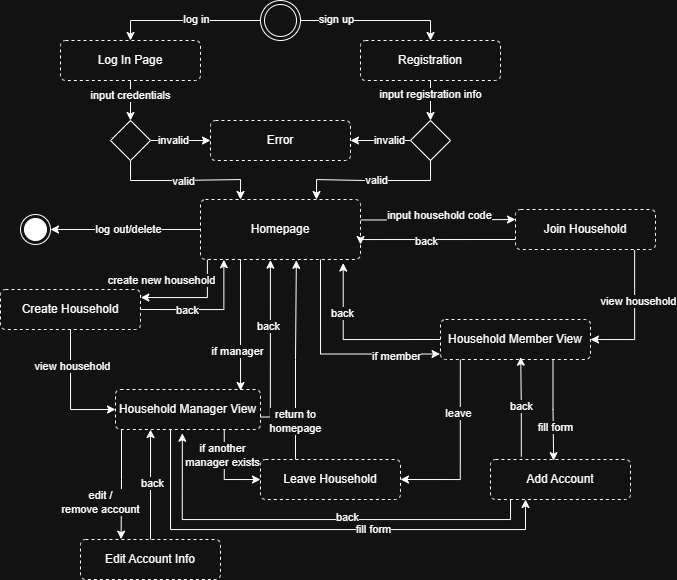

The diagram above was exported from draw.io. Its source (the exported page's mxGraphModel, read from the mxfile embedded in the PNG):
<mxGraphModel dx="941" dy="569" grid="1" gridSize="10" guides="1" tooltips="1" connect="1" arrows="1" fold="1" page="1" pageScale="1" pageWidth="850" pageHeight="1100" math="0" shadow="0">
  <root>
    <mxCell id="0" />
    <mxCell id="1" parent="0" />
    <mxCell id="VE692xiV9tUUi1Sfho4_-12" edge="1" parent="1" source="Of0VxhIoin6lcsNiB8k4-1" style="edgeStyle=orthogonalEdgeStyle;rounded=0;orthogonalLoop=1;jettySize=auto;html=1;exitX=0;exitY=0.5;exitDx=0;exitDy=0;entryX=0.5;entryY=0;entryDx=0;entryDy=0;" target="Of0VxhIoin6lcsNiB8k4-2">
      <mxGeometry relative="1" as="geometry">
        <mxPoint x="189.7199999999999" y="226.51999999999998" as="targetPoint" />
      </mxGeometry>
    </mxCell>
    <mxCell id="VE692xiV9tUUi1Sfho4_-73" connectable="0" parent="VE692xiV9tUUi1Sfho4_-12" style="edgeLabel;html=1;align=center;verticalAlign=middle;resizable=0;points=[];" value="log in" vertex="1">
      <mxGeometry relative="1" x="-0.1338" as="geometry">
        <mxPoint y="-1" as="offset" />
      </mxGeometry>
    </mxCell>
    <mxCell id="VE692xiV9tUUi1Sfho4_-13" edge="1" parent="1" source="Of0VxhIoin6lcsNiB8k4-1" style="edgeStyle=orthogonalEdgeStyle;rounded=0;orthogonalLoop=1;jettySize=auto;html=1;exitX=1;exitY=0.5;exitDx=0;exitDy=0;entryX=0.5;entryY=0;entryDx=0;entryDy=0;" target="Of0VxhIoin6lcsNiB8k4-3">
      <mxGeometry relative="1" as="geometry">
        <mxPoint x="490" y="228" as="targetPoint" />
      </mxGeometry>
    </mxCell>
    <mxCell id="VE692xiV9tUUi1Sfho4_-74" connectable="0" parent="VE692xiV9tUUi1Sfho4_-13" style="edgeLabel;html=1;align=center;verticalAlign=middle;resizable=0;points=[];" value="sign up" vertex="1">
      <mxGeometry relative="1" x="-0.526" y="-1" as="geometry">
        <mxPoint y="-2" as="offset" />
      </mxGeometry>
    </mxCell>
    <mxCell id="Of0VxhIoin6lcsNiB8k4-1" parent="1" style="ellipse;shape=doubleEllipse;html=1;dashed=0;whiteSpace=wrap;aspect=fixed;" value="" vertex="1">
      <mxGeometry height="40" width="40" x="320" y="171" as="geometry" />
    </mxCell>
    <mxCell id="VE692xiV9tUUi1Sfho4_-14" edge="1" parent="1" source="Of0VxhIoin6lcsNiB8k4-2" style="edgeStyle=orthogonalEdgeStyle;rounded=0;orthogonalLoop=1;jettySize=auto;html=1;exitX=0.5;exitY=1;exitDx=0;exitDy=0;entryX=0.5;entryY=0;entryDx=0;entryDy=0;" target="Of0VxhIoin6lcsNiB8k4-4">
      <mxGeometry relative="1" as="geometry" />
    </mxCell>
    <mxCell id="VE692xiV9tUUi1Sfho4_-71" connectable="0" parent="VE692xiV9tUUi1Sfho4_-14" style="edgeLabel;html=1;align=center;verticalAlign=middle;resizable=0;points=[];" value="input credentials" vertex="1">
      <mxGeometry relative="1" x="-0.3986" y="2" as="geometry">
        <mxPoint x="-2" y="2" as="offset" />
      </mxGeometry>
    </mxCell>
    <mxCell id="Of0VxhIoin6lcsNiB8k4-2" parent="1" style="html=1;align=center;verticalAlign=middle;rounded=1;absoluteArcSize=1;arcSize=10;dashed=1;whiteSpace=wrap;" value="Log In Page" vertex="1">
      <mxGeometry height="40" width="140" x="120" y="211" as="geometry" />
    </mxCell>
    <mxCell id="VE692xiV9tUUi1Sfho4_-16" edge="1" parent="1" source="Of0VxhIoin6lcsNiB8k4-3" style="edgeStyle=orthogonalEdgeStyle;rounded=0;orthogonalLoop=1;jettySize=auto;html=1;exitX=0.5;exitY=1;exitDx=0;exitDy=0;entryX=0.5;entryY=0;entryDx=0;entryDy=0;" target="Of0VxhIoin6lcsNiB8k4-5">
      <mxGeometry relative="1" as="geometry" />
    </mxCell>
    <mxCell id="VE692xiV9tUUi1Sfho4_-72" connectable="0" parent="VE692xiV9tUUi1Sfho4_-16" style="edgeLabel;html=1;align=center;verticalAlign=middle;resizable=0;points=[];" value="input registration info" vertex="1">
      <mxGeometry relative="1" x="-0.3333" y="-1" as="geometry">
        <mxPoint x="1" as="offset" />
      </mxGeometry>
    </mxCell>
    <mxCell id="Of0VxhIoin6lcsNiB8k4-3" parent="1" style="html=1;align=center;verticalAlign=middle;rounded=1;absoluteArcSize=1;arcSize=10;dashed=1;whiteSpace=wrap;" value="Registration" vertex="1">
      <mxGeometry height="40" width="140" x="420" y="211" as="geometry" />
    </mxCell>
    <mxCell id="VE692xiV9tUUi1Sfho4_-7" edge="1" parent="1" source="Of0VxhIoin6lcsNiB8k4-4" style="edgeStyle=orthogonalEdgeStyle;rounded=0;orthogonalLoop=1;jettySize=auto;html=1;exitX=1;exitY=0.5;exitDx=0;exitDy=0;entryX=0;entryY=0.5;entryDx=0;entryDy=0;" target="Of0VxhIoin6lcsNiB8k4-7">
      <mxGeometry relative="1" as="geometry" />
    </mxCell>
    <mxCell id="VE692xiV9tUUi1Sfho4_-9" connectable="0" parent="VE692xiV9tUUi1Sfho4_-7" style="edgeLabel;html=1;align=center;verticalAlign=middle;resizable=0;points=[];" value="invalid" vertex="1">
      <mxGeometry relative="1" x="-0.2485" y="-3" as="geometry">
        <mxPoint y="-3" as="offset" />
      </mxGeometry>
    </mxCell>
    <mxCell id="VE692xiV9tUUi1Sfho4_-20" edge="1" parent="1" source="Of0VxhIoin6lcsNiB8k4-4" style="edgeStyle=orthogonalEdgeStyle;rounded=0;orthogonalLoop=1;jettySize=auto;html=1;exitX=0.5;exitY=1;exitDx=0;exitDy=0;entryX=0.25;entryY=0;entryDx=0;entryDy=0;" target="Of0VxhIoin6lcsNiB8k4-6">
      <mxGeometry relative="1" as="geometry" />
    </mxCell>
    <mxCell id="VE692xiV9tUUi1Sfho4_-70" connectable="0" parent="VE692xiV9tUUi1Sfho4_-20" style="edgeLabel;html=1;align=center;verticalAlign=middle;resizable=0;points=[];" value="valid" vertex="1">
      <mxGeometry relative="1" x="-0.0298" y="-1" as="geometry">
        <mxPoint as="offset" />
      </mxGeometry>
    </mxCell>
    <mxCell id="Of0VxhIoin6lcsNiB8k4-4" parent="1" style="rhombus;whiteSpace=wrap;html=1;" value="" vertex="1">
      <mxGeometry height="40" width="40" x="170" y="291" as="geometry" />
    </mxCell>
    <mxCell id="VE692xiV9tUUi1Sfho4_-8" edge="1" parent="1" style="edgeStyle=orthogonalEdgeStyle;rounded=0;orthogonalLoop=1;jettySize=auto;html=1;exitX=0;exitY=0.5;exitDx=0;exitDy=0;entryX=1;entryY=0.5;entryDx=0;entryDy=0;">
      <mxGeometry relative="1" as="geometry">
        <mxPoint x="470" y="311" as="sourcePoint" />
        <mxPoint x="410" y="311" as="targetPoint" />
      </mxGeometry>
    </mxCell>
    <mxCell id="VE692xiV9tUUi1Sfho4_-10" connectable="0" parent="VE692xiV9tUUi1Sfho4_-8" style="edgeLabel;html=1;align=center;verticalAlign=middle;resizable=0;points=[];" value="invalid" vertex="1">
      <mxGeometry relative="1" x="-0.297" y="-1" as="geometry">
        <mxPoint x="-1" y="1" as="offset" />
      </mxGeometry>
    </mxCell>
    <mxCell id="Of0VxhIoin6lcsNiB8k4-5" parent="1" style="rhombus;whiteSpace=wrap;html=1;" value="" vertex="1">
      <mxGeometry height="40" width="40" x="470" y="291" as="geometry" />
    </mxCell>
    <mxCell id="VE692xiV9tUUi1Sfho4_-18" edge="1" parent="1" source="Of0VxhIoin6lcsNiB8k4-6" style="edgeStyle=orthogonalEdgeStyle;rounded=0;orthogonalLoop=1;jettySize=auto;html=1;exitX=0;exitY=0.5;exitDx=0;exitDy=0;entryX=1;entryY=0.5;entryDx=0;entryDy=0;" target="VE692xiV9tUUi1Sfho4_-17">
      <mxGeometry relative="1" as="geometry" />
    </mxCell>
    <mxCell id="VE692xiV9tUUi1Sfho4_-19" connectable="0" parent="VE692xiV9tUUi1Sfho4_-18" style="edgeLabel;html=1;align=center;verticalAlign=middle;resizable=0;points=[];" value="log out/delete" vertex="1">
      <mxGeometry relative="1" x="-0.1928" y="-1" as="geometry">
        <mxPoint x="-12" y="1" as="offset" />
      </mxGeometry>
    </mxCell>
    <mxCell id="VE692xiV9tUUi1Sfho4_-22" edge="1" parent="1" source="Of0VxhIoin6lcsNiB8k4-6" style="edgeStyle=orthogonalEdgeStyle;rounded=0;orthogonalLoop=1;jettySize=auto;html=1;exitX=0.993;exitY=0.341;exitDx=0;exitDy=0;entryX=0;entryY=0.25;entryDx=0;entryDy=0;exitPerimeter=0;" target="VE692xiV9tUUi1Sfho4_-1">
      <mxGeometry relative="1" as="geometry" />
    </mxCell>
    <mxCell id="VE692xiV9tUUi1Sfho4_-24" connectable="0" parent="VE692xiV9tUUi1Sfho4_-22" style="edgeLabel;html=1;align=center;verticalAlign=middle;resizable=0;points=[];" value="input household code" vertex="1">
      <mxGeometry relative="1" x="-0.1926" y="-2" as="geometry">
        <mxPoint x="17" y="-7" as="offset" />
      </mxGeometry>
    </mxCell>
    <mxCell id="VE692xiV9tUUi1Sfho4_-32" edge="1" parent="1" source="Of0VxhIoin6lcsNiB8k4-6" style="edgeStyle=orthogonalEdgeStyle;rounded=0;orthogonalLoop=1;jettySize=auto;html=1;exitX=0.043;exitY=0.999;exitDx=0;exitDy=0;entryX=1.002;entryY=0.19;entryDx=0;entryDy=0;exitPerimeter=0;entryPerimeter=0;" target="VE692xiV9tUUi1Sfho4_-26">
      <mxGeometry relative="1" as="geometry">
        <Array as="points">
          <mxPoint x="267" y="468" />
          <mxPoint x="200" y="468" />
        </Array>
      </mxGeometry>
    </mxCell>
    <mxCell id="VE692xiV9tUUi1Sfho4_-42" connectable="0" parent="VE692xiV9tUUi1Sfho4_-32" style="edgeLabel;html=1;align=center;verticalAlign=middle;resizable=0;points=[];" value="create new household" vertex="1">
      <mxGeometry relative="1" x="0.4027" as="geometry">
        <mxPoint x="-11" y="-18" as="offset" />
      </mxGeometry>
    </mxCell>
    <mxCell id="Of0VxhIoin6lcsNiB8k4-6" parent="1" style="html=1;align=center;verticalAlign=middle;rounded=1;absoluteArcSize=1;arcSize=10;dashed=1;whiteSpace=wrap;" value="Homepage" vertex="1">
      <mxGeometry height="60" width="160" x="260" y="370" as="geometry" />
    </mxCell>
    <mxCell id="Of0VxhIoin6lcsNiB8k4-7" parent="1" style="html=1;align=center;verticalAlign=middle;rounded=1;absoluteArcSize=1;arcSize=10;dashed=1;whiteSpace=wrap;" value="Error" vertex="1">
      <mxGeometry height="40" width="140" x="270" y="291" as="geometry" />
    </mxCell>
    <mxCell id="VE692xiV9tUUi1Sfho4_-23" edge="1" parent="1" source="VE692xiV9tUUi1Sfho4_-1" style="edgeStyle=orthogonalEdgeStyle;rounded=0;orthogonalLoop=1;jettySize=auto;html=1;exitX=0;exitY=0.75;exitDx=0;exitDy=0;entryX=1;entryY=0.75;entryDx=0;entryDy=0;" target="Of0VxhIoin6lcsNiB8k4-6">
      <mxGeometry relative="1" as="geometry">
        <Array as="points">
          <mxPoint x="420" y="410" />
        </Array>
      </mxGeometry>
    </mxCell>
    <mxCell id="VE692xiV9tUUi1Sfho4_-25" connectable="0" parent="VE692xiV9tUUi1Sfho4_-23" style="edgeLabel;html=1;align=center;verticalAlign=middle;resizable=0;points=[];" value="back" vertex="1">
      <mxGeometry relative="1" x="0.1244" y="1" as="geometry">
        <mxPoint as="offset" />
      </mxGeometry>
    </mxCell>
    <mxCell id="VE692xiV9tUUi1Sfho4_-28" edge="1" parent="1" source="VE692xiV9tUUi1Sfho4_-1" style="edgeStyle=orthogonalEdgeStyle;rounded=0;orthogonalLoop=1;jettySize=auto;html=1;exitX=0.851;exitY=1.016;exitDx=0;exitDy=0;entryX=1;entryY=0.5;entryDx=0;entryDy=0;exitPerimeter=0;" target="VE692xiV9tUUi1Sfho4_-3">
      <mxGeometry relative="1" as="geometry" />
    </mxCell>
    <mxCell id="VE692xiV9tUUi1Sfho4_-29" connectable="0" parent="VE692xiV9tUUi1Sfho4_-28" style="edgeLabel;html=1;align=center;verticalAlign=middle;resizable=0;points=[];" value="view household" vertex="1">
      <mxGeometry relative="1" x="-0.2449" y="3" as="geometry">
        <mxPoint as="offset" />
      </mxGeometry>
    </mxCell>
    <mxCell id="VE692xiV9tUUi1Sfho4_-1" parent="1" style="html=1;align=center;verticalAlign=middle;rounded=1;absoluteArcSize=1;arcSize=10;dashed=1;whiteSpace=wrap;" value="Join Household" vertex="1">
      <mxGeometry height="40" width="140" x="575" y="380" as="geometry" />
    </mxCell>
    <mxCell id="VE692xiV9tUUi1Sfho4_-51" edge="1" parent="1" source="VE692xiV9tUUi1Sfho4_-2" style="edgeStyle=orthogonalEdgeStyle;rounded=0;orthogonalLoop=1;jettySize=auto;html=1;exitX=0.75;exitY=1;exitDx=0;exitDy=0;entryX=0;entryY=0.5;entryDx=0;entryDy=0;" target="VE692xiV9tUUi1Sfho4_-43">
      <mxGeometry relative="1" as="geometry" />
    </mxCell>
    <mxCell id="VE692xiV9tUUi1Sfho4_-52" connectable="0" parent="VE692xiV9tUUi1Sfho4_-51" style="edgeLabel;html=1;align=center;verticalAlign=middle;resizable=0;points=[];" value="if another&lt;div&gt;manager exists&lt;/div&gt;" vertex="1">
      <mxGeometry relative="1" x="-0.4066" y="-2" as="geometry">
        <mxPoint as="offset" />
      </mxGeometry>
    </mxCell>
    <mxCell id="tqwuiyHRxE4MVQiblc7w-2" edge="1" parent="1" source="VE692xiV9tUUi1Sfho4_-2" style="edgeStyle=orthogonalEdgeStyle;rounded=0;orthogonalLoop=1;jettySize=auto;html=1;exitX=0.394;exitY=0.965;exitDx=0;exitDy=0;entryX=0.25;entryY=1;entryDx=0;entryDy=0;exitPerimeter=0;" target="VE692xiV9tUUi1Sfho4_-55">
      <mxGeometry relative="1" as="geometry">
        <Array as="points">
          <mxPoint x="230" y="599" />
          <mxPoint x="230" y="700" />
          <mxPoint x="585" y="700" />
        </Array>
      </mxGeometry>
    </mxCell>
    <mxCell id="tqwuiyHRxE4MVQiblc7w-6" connectable="0" parent="tqwuiyHRxE4MVQiblc7w-2" style="edgeLabel;html=1;align=center;verticalAlign=middle;resizable=0;points=[];" value="fill form" vertex="1">
      <mxGeometry relative="1" x="0.252" y="1" as="geometry">
        <mxPoint as="offset" />
      </mxGeometry>
    </mxCell>
    <mxCell id="VE692xiV9tUUi1Sfho4_-2" parent="1" style="html=1;align=center;verticalAlign=middle;rounded=1;absoluteArcSize=1;arcSize=10;dashed=1;whiteSpace=wrap;" value="Household Manager View" vertex="1">
      <mxGeometry height="40" width="145" x="175" y="560" as="geometry" />
    </mxCell>
    <mxCell id="VE692xiV9tUUi1Sfho4_-53" edge="1" parent="1" source="VE692xiV9tUUi1Sfho4_-3" style="edgeStyle=orthogonalEdgeStyle;rounded=0;orthogonalLoop=1;jettySize=auto;html=1;exitX=0.132;exitY=0.993;exitDx=0;exitDy=0;entryX=1;entryY=0.5;entryDx=0;entryDy=0;exitPerimeter=0;" target="VE692xiV9tUUi1Sfho4_-43">
      <mxGeometry relative="1" as="geometry">
        <Array as="points">
          <mxPoint x="520" y="650" />
        </Array>
      </mxGeometry>
    </mxCell>
    <mxCell id="VE692xiV9tUUi1Sfho4_-54" connectable="0" parent="VE692xiV9tUUi1Sfho4_-53" style="edgeLabel;html=1;align=center;verticalAlign=middle;resizable=0;points=[];" value="leave" vertex="1">
      <mxGeometry relative="1" x="-0.4045" y="-2" as="geometry">
        <mxPoint as="offset" />
      </mxGeometry>
    </mxCell>
    <mxCell id="VE692xiV9tUUi1Sfho4_-3" parent="1" style="html=1;align=center;verticalAlign=middle;rounded=1;absoluteArcSize=1;arcSize=10;dashed=1;whiteSpace=wrap;" value="Household Member View" vertex="1">
      <mxGeometry height="40" width="150" x="500" y="490" as="geometry" />
    </mxCell>
    <mxCell id="VE692xiV9tUUi1Sfho4_-17" parent="1" style="ellipse;html=1;shape=endState;fillColor=strokeColor;" value="" vertex="1">
      <mxGeometry height="30" width="30" x="80" y="385" as="geometry" />
    </mxCell>
    <mxCell id="VE692xiV9tUUi1Sfho4_-21" edge="1" parent="1" source="Of0VxhIoin6lcsNiB8k4-5" style="edgeStyle=orthogonalEdgeStyle;rounded=0;orthogonalLoop=1;jettySize=auto;html=1;exitX=0.5;exitY=1;exitDx=0;exitDy=0;">
      <mxGeometry relative="1" as="geometry">
        <mxPoint x="376" y="370" as="targetPoint" />
      </mxGeometry>
    </mxCell>
    <mxCell id="VE692xiV9tUUi1Sfho4_-69" connectable="0" parent="VE692xiV9tUUi1Sfho4_-21" style="edgeLabel;html=1;align=center;verticalAlign=middle;resizable=0;points=[];" value="valid" vertex="1">
      <mxGeometry relative="1" x="-0.0355" as="geometry">
        <mxPoint as="offset" />
      </mxGeometry>
    </mxCell>
    <mxCell id="VE692xiV9tUUi1Sfho4_-40" edge="1" parent="1" source="VE692xiV9tUUi1Sfho4_-26" style="edgeStyle=orthogonalEdgeStyle;rounded=0;orthogonalLoop=1;jettySize=auto;html=1;exitX=0.5;exitY=1;exitDx=0;exitDy=0;entryX=0;entryY=0.5;entryDx=0;entryDy=0;" target="VE692xiV9tUUi1Sfho4_-2">
      <mxGeometry relative="1" as="geometry" />
    </mxCell>
    <mxCell id="VE692xiV9tUUi1Sfho4_-41" connectable="0" parent="VE692xiV9tUUi1Sfho4_-40" style="edgeLabel;html=1;align=center;verticalAlign=middle;resizable=0;points=[];" value="view household" vertex="1">
      <mxGeometry relative="1" x="-0.4251" y="2" as="geometry">
        <mxPoint as="offset" />
      </mxGeometry>
    </mxCell>
    <mxCell id="VE692xiV9tUUi1Sfho4_-75" edge="1" parent="1" source="VE692xiV9tUUi1Sfho4_-26" style="edgeStyle=orthogonalEdgeStyle;rounded=0;orthogonalLoop=1;jettySize=auto;html=1;exitX=1;exitY=0.5;exitDx=0;exitDy=0;entryX=0.146;entryY=1.004;entryDx=0;entryDy=0;entryPerimeter=0;" target="Of0VxhIoin6lcsNiB8k4-6">
      <mxGeometry relative="1" as="geometry">
        <mxPoint x="289.99999999999994" y="430" as="targetPoint" />
      </mxGeometry>
    </mxCell>
    <mxCell id="VE692xiV9tUUi1Sfho4_-76" connectable="0" parent="VE692xiV9tUUi1Sfho4_-75" style="edgeLabel;html=1;align=center;verticalAlign=middle;resizable=0;points=[];" value="back" vertex="1">
      <mxGeometry relative="1" x="-0.2991" as="geometry">
        <mxPoint as="offset" />
      </mxGeometry>
    </mxCell>
    <mxCell id="VE692xiV9tUUi1Sfho4_-26" parent="1" style="html=1;align=center;verticalAlign=middle;rounded=1;absoluteArcSize=1;arcSize=10;dashed=1;whiteSpace=wrap;" value="Create Household" vertex="1">
      <mxGeometry height="40" width="140" x="60" y="460" as="geometry" />
    </mxCell>
    <mxCell id="VE692xiV9tUUi1Sfho4_-31" edge="1" parent="1" source="Of0VxhIoin6lcsNiB8k4-6" style="edgeStyle=orthogonalEdgeStyle;rounded=0;orthogonalLoop=1;jettySize=auto;html=1;exitX=0.25;exitY=1;exitDx=0;exitDy=0;">
      <mxGeometry relative="1" as="geometry">
        <Array as="points">
          <mxPoint x="300" y="561" />
        </Array>
        <mxPoint x="300" y="561" as="targetPoint" />
      </mxGeometry>
    </mxCell>
    <mxCell id="VE692xiV9tUUi1Sfho4_-39" connectable="0" parent="VE692xiV9tUUi1Sfho4_-31" style="edgeLabel;html=1;align=center;verticalAlign=middle;resizable=0;points=[];" value="if manager" vertex="1">
      <mxGeometry relative="1" x="0.3957" y="3" as="geometry">
        <mxPoint x="-7" as="offset" />
      </mxGeometry>
    </mxCell>
    <mxCell id="VE692xiV9tUUi1Sfho4_-33" edge="1" parent="1" style="edgeStyle=orthogonalEdgeStyle;rounded=0;orthogonalLoop=1;jettySize=auto;html=1;exitX=1;exitY=0.5;exitDx=0;exitDy=0;entryX=0.437;entryY=1.011;entryDx=0;entryDy=0;entryPerimeter=0;" target="Of0VxhIoin6lcsNiB8k4-6">
      <mxGeometry relative="1" as="geometry">
        <Array as="points">
          <mxPoint x="330" y="588" />
        </Array>
        <mxPoint x="319.99999999999994" y="587.54" as="sourcePoint" />
        <mxPoint x="328.47999999999996" y="439.99999999999994" as="targetPoint" />
      </mxGeometry>
    </mxCell>
    <mxCell id="VE692xiV9tUUi1Sfho4_-38" connectable="0" parent="VE692xiV9tUUi1Sfho4_-33" style="edgeLabel;html=1;align=center;verticalAlign=middle;resizable=0;points=[];" value="back" vertex="1">
      <mxGeometry relative="1" x="0.2063" y="2" as="geometry">
        <mxPoint as="offset" />
      </mxGeometry>
    </mxCell>
    <mxCell id="VE692xiV9tUUi1Sfho4_-34" edge="1" parent="1" source="Of0VxhIoin6lcsNiB8k4-6" style="edgeStyle=orthogonalEdgeStyle;rounded=0;orthogonalLoop=1;jettySize=auto;html=1;exitX=0.75;exitY=1;exitDx=0;exitDy=0;entryX=-0.003;entryY=0.863;entryDx=0;entryDy=0;entryPerimeter=0;" target="VE692xiV9tUUi1Sfho4_-3">
      <mxGeometry relative="1" as="geometry" />
    </mxCell>
    <mxCell id="VE692xiV9tUUi1Sfho4_-37" connectable="0" parent="VE692xiV9tUUi1Sfho4_-34" style="edgeLabel;html=1;align=center;verticalAlign=middle;resizable=0;points=[];" value="if member" vertex="1">
      <mxGeometry relative="1" x="0.3316" y="-2" as="geometry">
        <mxPoint x="27" as="offset" />
      </mxGeometry>
    </mxCell>
    <mxCell id="VE692xiV9tUUi1Sfho4_-35" edge="1" parent="1" source="VE692xiV9tUUi1Sfho4_-3" style="edgeStyle=orthogonalEdgeStyle;rounded=0;orthogonalLoop=1;jettySize=auto;html=1;exitX=0;exitY=0.5;exitDx=0;exitDy=0;entryX=0.892;entryY=1.059;entryDx=0;entryDy=0;entryPerimeter=0;" target="Of0VxhIoin6lcsNiB8k4-6">
      <mxGeometry relative="1" as="geometry" />
    </mxCell>
    <mxCell id="VE692xiV9tUUi1Sfho4_-36" connectable="0" parent="VE692xiV9tUUi1Sfho4_-35" style="edgeLabel;html=1;align=center;verticalAlign=middle;resizable=0;points=[];" value="back" vertex="1">
      <mxGeometry relative="1" x="0.4301" y="1" as="geometry">
        <mxPoint as="offset" />
      </mxGeometry>
    </mxCell>
    <mxCell id="VE692xiV9tUUi1Sfho4_-43" parent="1" style="html=1;align=center;verticalAlign=middle;rounded=1;absoluteArcSize=1;arcSize=10;dashed=1;whiteSpace=wrap;" value="Leave Household" vertex="1">
      <mxGeometry height="40" width="140" x="320" y="630" as="geometry" />
    </mxCell>
    <mxCell id="VE692xiV9tUUi1Sfho4_-44" parent="1" style="html=1;align=center;verticalAlign=middle;rounded=1;absoluteArcSize=1;arcSize=10;dashed=1;whiteSpace=wrap;" value="Edit Account Info" vertex="1">
      <mxGeometry height="40" width="140" x="140" y="710" as="geometry" />
    </mxCell>
    <mxCell id="VE692xiV9tUUi1Sfho4_-47" edge="1" parent="1" style="edgeStyle=orthogonalEdgeStyle;rounded=0;orthogonalLoop=1;jettySize=auto;html=1;entryX=0.29;entryY=-0.008;entryDx=0;entryDy=0;entryPerimeter=0;" target="VE692xiV9tUUi1Sfho4_-44">
      <mxGeometry relative="1" as="geometry">
        <Array as="points">
          <mxPoint x="181" y="600" />
          <mxPoint x="181" y="650" />
          <mxPoint x="181" y="650" />
        </Array>
        <mxPoint x="181" y="600" as="sourcePoint" />
      </mxGeometry>
    </mxCell>
    <mxCell id="VE692xiV9tUUi1Sfho4_-62" connectable="0" parent="VE692xiV9tUUi1Sfho4_-47" style="edgeLabel;html=1;align=center;verticalAlign=middle;resizable=0;points=[];" value="edit /&lt;div&gt;remove account&lt;/div&gt;" vertex="1">
      <mxGeometry relative="1" x="-0.4818" as="geometry">
        <mxPoint x="-21" y="44" as="offset" />
      </mxGeometry>
    </mxCell>
    <mxCell id="VE692xiV9tUUi1Sfho4_-49" edge="1" parent="1" source="VE692xiV9tUUi1Sfho4_-44" style="edgeStyle=orthogonalEdgeStyle;rounded=0;orthogonalLoop=1;jettySize=auto;html=1;exitX=0.5;exitY=0;exitDx=0;exitDy=0;">
      <mxGeometry relative="1" as="geometry">
        <Array as="points">
          <mxPoint x="210" y="600" />
        </Array>
        <mxPoint x="210" y="600" as="targetPoint" />
      </mxGeometry>
    </mxCell>
    <mxCell id="VE692xiV9tUUi1Sfho4_-50" connectable="0" parent="VE692xiV9tUUi1Sfho4_-49" style="edgeLabel;html=1;align=center;verticalAlign=middle;resizable=0;points=[];" value="back" vertex="1">
      <mxGeometry relative="1" x="0.1364" y="-2" as="geometry">
        <mxPoint x="-1" y="6" as="offset" />
      </mxGeometry>
    </mxCell>
    <mxCell id="VE692xiV9tUUi1Sfho4_-55" parent="1" style="html=1;align=center;verticalAlign=middle;rounded=1;absoluteArcSize=1;arcSize=10;dashed=1;whiteSpace=wrap;" value="Add Account" vertex="1">
      <mxGeometry height="40" width="140" x="550" y="630" as="geometry" />
    </mxCell>
    <mxCell id="VE692xiV9tUUi1Sfho4_-58" edge="1" parent="1" source="VE692xiV9tUUi1Sfho4_-3" style="edgeStyle=orthogonalEdgeStyle;rounded=0;orthogonalLoop=1;jettySize=auto;html=1;exitX=0.75;exitY=1;exitDx=0;exitDy=0;entryX=0.451;entryY=0.029;entryDx=0;entryDy=0;entryPerimeter=0;" target="VE692xiV9tUUi1Sfho4_-55">
      <mxGeometry relative="1" as="geometry" />
    </mxCell>
    <mxCell id="VE692xiV9tUUi1Sfho4_-61" connectable="0" parent="VE692xiV9tUUi1Sfho4_-58" style="edgeLabel;html=1;align=center;verticalAlign=middle;resizable=0;points=[];" value="fill form" vertex="1">
      <mxGeometry relative="1" x="0.349" y="1" as="geometry">
        <mxPoint as="offset" />
      </mxGeometry>
    </mxCell>
    <mxCell id="VE692xiV9tUUi1Sfho4_-59" edge="1" parent="1" source="VE692xiV9tUUi1Sfho4_-55" style="edgeStyle=orthogonalEdgeStyle;rounded=0;orthogonalLoop=1;jettySize=auto;html=1;exitX=0.22;exitY=-0.074;exitDx=0;exitDy=0;entryX=0.535;entryY=0.942;entryDx=0;entryDy=0;entryPerimeter=0;exitPerimeter=0;" target="VE692xiV9tUUi1Sfho4_-3">
      <mxGeometry relative="1" as="geometry" />
    </mxCell>
    <mxCell id="VE692xiV9tUUi1Sfho4_-60" connectable="0" parent="VE692xiV9tUUi1Sfho4_-59" style="edgeLabel;html=1;align=center;verticalAlign=middle;resizable=0;points=[];" value="back" vertex="1">
      <mxGeometry relative="1" x="0.027" as="geometry">
        <mxPoint as="offset" />
      </mxGeometry>
    </mxCell>
    <mxCell id="VE692xiV9tUUi1Sfho4_-67" edge="1" parent="1" source="VE692xiV9tUUi1Sfho4_-43" style="edgeStyle=orthogonalEdgeStyle;rounded=0;orthogonalLoop=1;jettySize=auto;html=1;exitX=0.25;exitY=0;exitDx=0;exitDy=0;entryX=0.599;entryY=1.014;entryDx=0;entryDy=0;entryPerimeter=0;" target="Of0VxhIoin6lcsNiB8k4-6">
      <mxGeometry relative="1" as="geometry" />
    </mxCell>
    <mxCell id="VE692xiV9tUUi1Sfho4_-68" connectable="0" parent="VE692xiV9tUUi1Sfho4_-67" style="edgeLabel;html=1;align=center;verticalAlign=middle;resizable=0;points=[];" value="return to&lt;div&gt;homepage&lt;/div&gt;" vertex="1">
      <mxGeometry relative="1" x="-0.6194" as="geometry">
        <mxPoint as="offset" />
      </mxGeometry>
    </mxCell>
    <mxCell id="tqwuiyHRxE4MVQiblc7w-3" edge="1" parent="1" source="VE692xiV9tUUi1Sfho4_-55" style="edgeStyle=orthogonalEdgeStyle;rounded=0;orthogonalLoop=1;jettySize=auto;html=1;entryX=0.461;entryY=1.094;entryDx=0;entryDy=0;entryPerimeter=0;exitX=0.143;exitY=1;exitDx=0;exitDy=0;exitPerimeter=0;" target="VE692xiV9tUUi1Sfho4_-2">
      <mxGeometry relative="1" as="geometry">
        <mxPoint x="560" y="671" as="sourcePoint" />
      </mxGeometry>
    </mxCell>
    <mxCell id="tqwuiyHRxE4MVQiblc7w-5" connectable="0" parent="tqwuiyHRxE4MVQiblc7w-3" style="edgeLabel;html=1;align=center;verticalAlign=middle;resizable=0;points=[];" value="back" vertex="1">
      <mxGeometry relative="1" x="-0.1529" y="-3" as="geometry">
        <mxPoint as="offset" />
      </mxGeometry>
    </mxCell>
  </root>
</mxGraphModel>